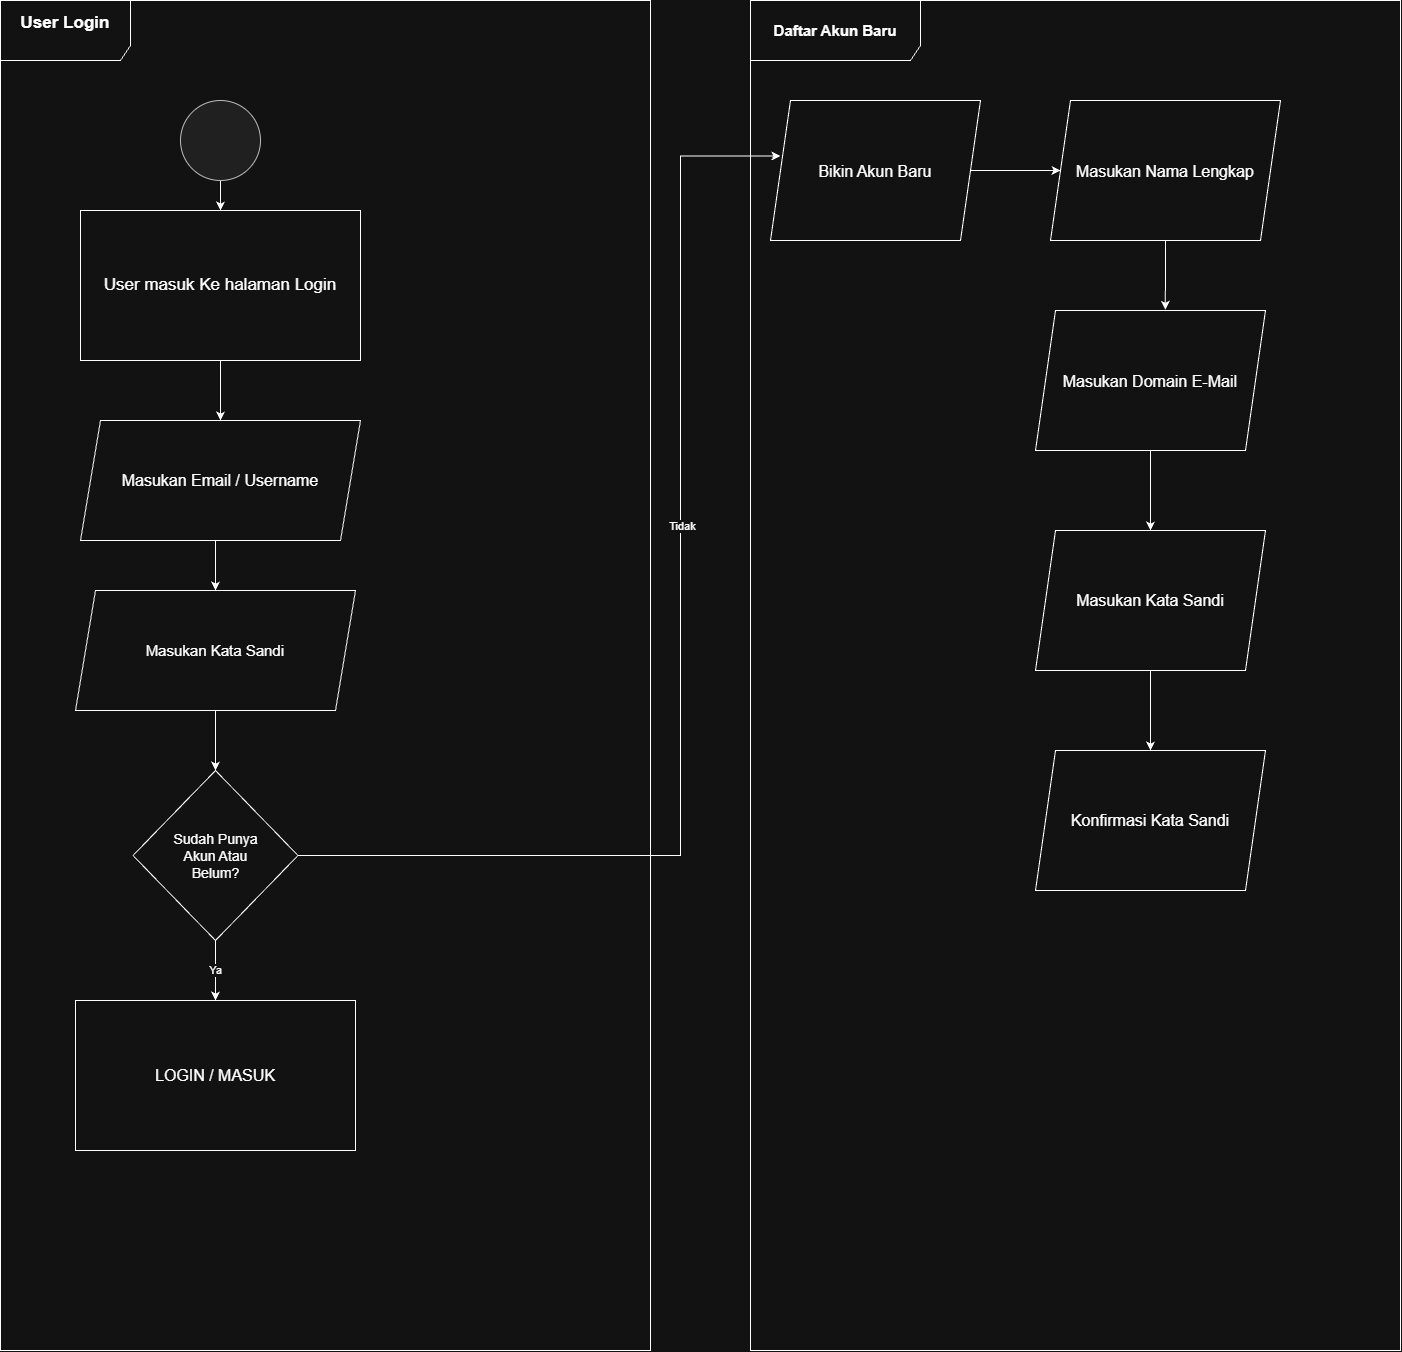

The diagram above was exported from draw.io. Its source (the exported page's mxGraphModel, read from the mxfile embedded in the PNG):
<mxGraphModel dx="2429" dy="2502" grid="1" gridSize="10" guides="1" tooltips="1" connect="1" arrows="1" fold="1" page="1" pageScale="1" pageWidth="850" pageHeight="1100" math="0" shadow="0">
  <root>
    <mxCell id="0" />
    <mxCell id="1" parent="0" />
    <mxCell id="Ne4kPkddghAvw1kjCP0z-10" parent="1" style="shape=umlFrame;whiteSpace=wrap;html=1;pointerEvents=0;width=130;height=60;align=center;" value="&lt;font style=&quot;font-size: 17px;&quot;&gt;&lt;b&gt;User Login&lt;/b&gt;&lt;/font&gt;&lt;div&gt;&lt;br&gt;&lt;/div&gt;" vertex="1">
      <mxGeometry height="1350" width="650" x="40" y="-60" as="geometry" />
    </mxCell>
    <mxCell id="Ne4kPkddghAvw1kjCP0z-13" edge="1" parent="1" source="Ne4kPkddghAvw1kjCP0z-11" style="edgeStyle=orthogonalEdgeStyle;rounded=0;orthogonalLoop=1;jettySize=auto;html=1;exitX=0.5;exitY=1;exitDx=0;exitDy=0;entryX=0.5;entryY=0;entryDx=0;entryDy=0;" target="Ne4kPkddghAvw1kjCP0z-12">
      <mxGeometry relative="1" as="geometry" />
    </mxCell>
    <mxCell id="Ne4kPkddghAvw1kjCP0z-11" parent="1" style="ellipse;whiteSpace=wrap;html=1;shapeInside=1;aspect=fixed;fillColor=#eeeeee;strokeColor=#36393d;" value="" vertex="1">
      <mxGeometry height="80" width="80" x="220" y="40" as="geometry" />
    </mxCell>
    <mxCell id="Ne4kPkddghAvw1kjCP0z-16" edge="1" parent="1" source="Ne4kPkddghAvw1kjCP0z-12" style="edgeStyle=orthogonalEdgeStyle;rounded=0;orthogonalLoop=1;jettySize=auto;html=1;exitX=0.5;exitY=1;exitDx=0;exitDy=0;" target="Ne4kPkddghAvw1kjCP0z-15">
      <mxGeometry relative="1" as="geometry" />
    </mxCell>
    <mxCell id="Ne4kPkddghAvw1kjCP0z-12" parent="1" style="rounded=0;whiteSpace=wrap;html=1;" value="&lt;font style=&quot;font-size: 17px;&quot;&gt;User masuk Ke halaman Login&lt;/font&gt;" vertex="1">
      <mxGeometry height="150" width="280" x="120" y="150" as="geometry" />
    </mxCell>
    <mxCell id="Ne4kPkddghAvw1kjCP0z-14" parent="1" style="shape=umlFrame;whiteSpace=wrap;html=1;pointerEvents=0;width=170;height=60;" value="&lt;font style=&quot;font-size: 15px;&quot;&gt;&lt;b&gt;Daftar Akun Baru&lt;/b&gt;&lt;/font&gt;" vertex="1">
      <mxGeometry height="1350" width="650" x="790" y="-60" as="geometry" />
    </mxCell>
    <mxCell id="Ne4kPkddghAvw1kjCP0z-18" edge="1" parent="1" source="Ne4kPkddghAvw1kjCP0z-15" style="edgeStyle=orthogonalEdgeStyle;rounded=0;orthogonalLoop=1;jettySize=auto;html=1;exitX=0.5;exitY=1;exitDx=0;exitDy=0;" target="Ne4kPkddghAvw1kjCP0z-17">
      <mxGeometry relative="1" as="geometry">
        <Array as="points">
          <mxPoint x="255" y="480" />
        </Array>
      </mxGeometry>
    </mxCell>
    <mxCell id="Ne4kPkddghAvw1kjCP0z-15" parent="1" style="shape=parallelogram;perimeter=parallelogramPerimeter;whiteSpace=wrap;html=1;shapeInside=1;fixedSize=1;" value="&lt;div&gt;&lt;br&gt;&lt;/div&gt;&lt;div&gt;&lt;br&gt;&lt;/div&gt;&lt;div&gt;&lt;font style=&quot;font-size: 16px;&quot;&gt;Masukan Email / Username&lt;/font&gt;&lt;/div&gt;" vertex="1">
      <mxGeometry height="120" width="280" x="120" y="360" as="geometry" />
    </mxCell>
    <mxCell id="Ne4kPkddghAvw1kjCP0z-23" edge="1" parent="1" source="Ne4kPkddghAvw1kjCP0z-17" style="edgeStyle=orthogonalEdgeStyle;rounded=0;orthogonalLoop=1;jettySize=auto;html=1;exitX=0.5;exitY=1;exitDx=0;exitDy=0;entryX=0.5;entryY=0;entryDx=0;entryDy=0;" target="Ne4kPkddghAvw1kjCP0z-22">
      <mxGeometry relative="1" as="geometry" />
    </mxCell>
    <mxCell id="Ne4kPkddghAvw1kjCP0z-17" parent="1" style="shape=parallelogram;perimeter=parallelogramPerimeter;whiteSpace=wrap;html=1;shapeInside=1;fixedSize=1;" value="&lt;div&gt;&lt;br&gt;&lt;/div&gt;&lt;div&gt;&lt;br&gt;&lt;/div&gt;&lt;div&gt;&lt;br&gt;&lt;/div&gt;&lt;div&gt;&lt;br&gt;&lt;/div&gt;&lt;div&gt;&lt;font style=&quot;font-size: 15px;&quot;&gt;Masukan Kata Sandi&lt;/font&gt;&lt;/div&gt;" vertex="1">
      <mxGeometry height="120" width="280" x="115" y="530" as="geometry" />
    </mxCell>
    <mxCell id="Ne4kPkddghAvw1kjCP0z-20" parent="1" style="rounded=0;whiteSpace=wrap;html=1;" value="&lt;font style=&quot;font-size: 16px;&quot;&gt;LOGIN / MASUK&lt;/font&gt;" vertex="1">
      <mxGeometry height="150" width="280" x="115" y="940" as="geometry" />
    </mxCell>
    <mxCell id="Ne4kPkddghAvw1kjCP0z-24" edge="1" parent="1" source="Ne4kPkddghAvw1kjCP0z-22" style="edgeStyle=orthogonalEdgeStyle;rounded=0;orthogonalLoop=1;jettySize=auto;html=1;exitX=0.5;exitY=1;exitDx=0;exitDy=0;entryX=0.5;entryY=0;entryDx=0;entryDy=0;" target="Ne4kPkddghAvw1kjCP0z-20">
      <mxGeometry relative="1" as="geometry" />
    </mxCell>
    <mxCell id="Ne4kPkddghAvw1kjCP0z-25" connectable="0" parent="Ne4kPkddghAvw1kjCP0z-24" style="edgeLabel;html=1;align=center;verticalAlign=middle;resizable=0;points=[];" value="Ya" vertex="1">
      <mxGeometry relative="1" x="-0.0444" y="-1" as="geometry">
        <mxPoint as="offset" />
      </mxGeometry>
    </mxCell>
    <mxCell id="Ne4kPkddghAvw1kjCP0z-22" parent="1" style="rhombus;whiteSpace=wrap;html=1;shapeInside=1;" value="&lt;div&gt;&lt;br&gt;&lt;/div&gt;&lt;div&gt;&lt;br&gt;&lt;/div&gt;&lt;div&gt;&lt;font style=&quot;font-size: 14px;&quot;&gt;Sudah Punya Akun Atau&lt;/font&gt;&lt;/div&gt;&lt;div&gt;&lt;font style=&quot;font-size: 14px;&quot;&gt;Belum?&lt;/font&gt;&lt;/div&gt;" vertex="1">
      <mxGeometry height="170" width="165" x="172.5" y="710" as="geometry" />
    </mxCell>
    <mxCell id="Ne4kPkddghAvw1kjCP0z-34" edge="1" parent="1" source="Ne4kPkddghAvw1kjCP0z-30" style="edgeStyle=orthogonalEdgeStyle;rounded=0;orthogonalLoop=1;jettySize=auto;html=1;exitX=1;exitY=0.5;exitDx=0;exitDy=0;" target="Ne4kPkddghAvw1kjCP0z-33">
      <mxGeometry relative="1" as="geometry" />
    </mxCell>
    <mxCell id="Ne4kPkddghAvw1kjCP0z-30" parent="1" style="shape=parallelogram;perimeter=parallelogramPerimeter;whiteSpace=wrap;html=1;shapeInside=1;fixedSize=1;" value="&lt;div&gt;&lt;br&gt;&lt;/div&gt;&lt;div&gt;&lt;br&gt;&lt;/div&gt;&lt;div&gt;&lt;br&gt;&lt;/div&gt;&lt;div&gt;&lt;font style=&quot;font-size: 16px;&quot;&gt;Bikin Akun Baru&lt;/font&gt;&lt;/div&gt;" vertex="1">
      <mxGeometry height="140" width="210" x="810" y="40" as="geometry" />
    </mxCell>
    <mxCell id="Ne4kPkddghAvw1kjCP0z-31" edge="1" parent="1" source="Ne4kPkddghAvw1kjCP0z-22" style="edgeStyle=orthogonalEdgeStyle;rounded=0;orthogonalLoop=1;jettySize=auto;html=1;exitX=1;exitY=0.5;exitDx=0;exitDy=0;entryX=0.047;entryY=0.397;entryDx=0;entryDy=0;entryPerimeter=0;" target="Ne4kPkddghAvw1kjCP0z-30">
      <mxGeometry relative="1" as="geometry">
        <Array as="points">
          <mxPoint x="720" y="795" />
          <mxPoint x="720" y="95.67" />
        </Array>
      </mxGeometry>
    </mxCell>
    <mxCell id="Ne4kPkddghAvw1kjCP0z-32" connectable="0" parent="Ne4kPkddghAvw1kjCP0z-31" style="edgeLabel;html=1;align=center;verticalAlign=middle;resizable=0;points=[];" value="Tidak" vertex="1">
      <mxGeometry relative="1" x="0.2053" y="-1" as="geometry">
        <mxPoint as="offset" />
      </mxGeometry>
    </mxCell>
    <mxCell id="Ne4kPkddghAvw1kjCP0z-33" parent="1" style="shape=parallelogram;perimeter=parallelogramPerimeter;whiteSpace=wrap;html=1;shapeInside=1;fixedSize=1;" value="&lt;div&gt;&lt;br&gt;&lt;/div&gt;&lt;div&gt;&lt;font style=&quot;font-size: 16px;&quot;&gt;Masukan Nama Lengkap&lt;/font&gt;&lt;/div&gt;" vertex="1">
      <mxGeometry height="140" width="230" x="1090" y="40" as="geometry" />
    </mxCell>
    <mxCell id="Ne4kPkddghAvw1kjCP0z-39" edge="1" parent="1" source="Ne4kPkddghAvw1kjCP0z-35" style="edgeStyle=orthogonalEdgeStyle;rounded=0;orthogonalLoop=1;jettySize=auto;html=1;exitX=0.5;exitY=1;exitDx=0;exitDy=0;entryX=0.5;entryY=0;entryDx=0;entryDy=0;" target="Ne4kPkddghAvw1kjCP0z-38">
      <mxGeometry relative="1" as="geometry" />
    </mxCell>
    <mxCell id="Ne4kPkddghAvw1kjCP0z-35" parent="1" style="shape=parallelogram;perimeter=parallelogramPerimeter;whiteSpace=wrap;html=1;shapeInside=1;fixedSize=1;" value="&lt;div&gt;&lt;br&gt;&lt;/div&gt;&lt;div&gt;&lt;br&gt;&lt;/div&gt;&lt;div&gt;&lt;br&gt;&lt;/div&gt;&lt;div&gt;&lt;font style=&quot;font-size: 16px;&quot;&gt;Masukan Domain E-Mail&lt;/font&gt;&lt;/div&gt;" vertex="1">
      <mxGeometry height="140" width="230" x="1075" y="250" as="geometry" />
    </mxCell>
    <mxCell id="Ne4kPkddghAvw1kjCP0z-37" edge="1" parent="1" source="Ne4kPkddghAvw1kjCP0z-33" style="edgeStyle=orthogonalEdgeStyle;rounded=0;orthogonalLoop=1;jettySize=auto;html=1;exitX=0.5;exitY=1;exitDx=0;exitDy=0;entryX=0.564;entryY=-0.005;entryDx=0;entryDy=0;entryPerimeter=0;" target="Ne4kPkddghAvw1kjCP0z-35">
      <mxGeometry relative="1" as="geometry" />
    </mxCell>
    <mxCell id="Ne4kPkddghAvw1kjCP0z-41" edge="1" parent="1" source="Ne4kPkddghAvw1kjCP0z-38" style="edgeStyle=orthogonalEdgeStyle;rounded=0;orthogonalLoop=1;jettySize=auto;html=1;exitX=0.5;exitY=1;exitDx=0;exitDy=0;entryX=0.5;entryY=0;entryDx=0;entryDy=0;" target="Ne4kPkddghAvw1kjCP0z-40">
      <mxGeometry relative="1" as="geometry" />
    </mxCell>
    <mxCell id="Ne4kPkddghAvw1kjCP0z-38" parent="1" style="shape=parallelogram;perimeter=parallelogramPerimeter;whiteSpace=wrap;html=1;shapeInside=1;fixedSize=1;" value="&lt;div&gt;&lt;br&gt;&lt;/div&gt;&lt;div&gt;&lt;br&gt;&lt;/div&gt;&lt;div&gt;&lt;br&gt;&lt;/div&gt;&lt;div&gt;&lt;br&gt;&lt;/div&gt;&lt;div&gt;&lt;font style=&quot;font-size: 16px;&quot;&gt;Masukan Kata Sandi&lt;/font&gt;&lt;/div&gt;" vertex="1">
      <mxGeometry height="140" width="230" x="1075" y="470" as="geometry" />
    </mxCell>
    <mxCell id="Ne4kPkddghAvw1kjCP0z-40" parent="1" style="shape=parallelogram;perimeter=parallelogramPerimeter;whiteSpace=wrap;html=1;shapeInside=1;fixedSize=1;" value="&lt;div&gt;&lt;br&gt;&lt;/div&gt;&lt;div&gt;&lt;br&gt;&lt;/div&gt;&lt;div&gt;&lt;br&gt;&lt;/div&gt;&lt;div&gt;&lt;br&gt;&lt;/div&gt;&lt;div&gt;&lt;font style=&quot;font-size: 16px;&quot;&gt;Konfirmasi Kata Sandi&lt;/font&gt;&lt;/div&gt;" vertex="1">
      <mxGeometry height="140" width="230" x="1075" y="690" as="geometry" />
    </mxCell>
  </root>
</mxGraphModel>